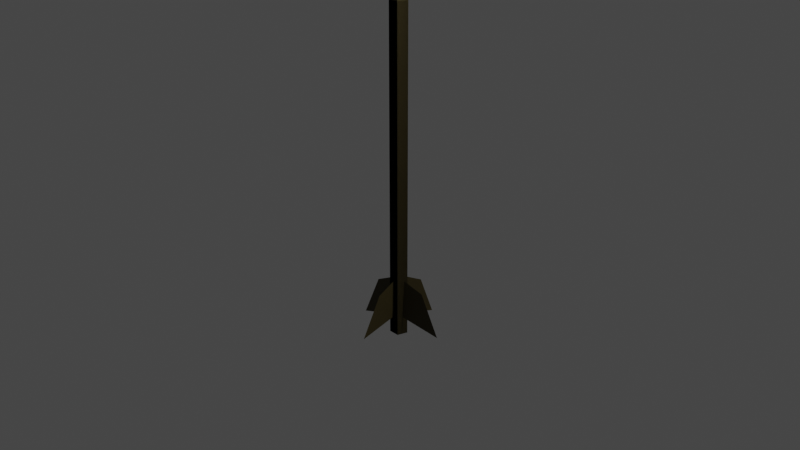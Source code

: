 # Source: arrow.blend  (saved by Blender 3.3.6; exported with 4.5.12 LTS)
import bpy
from mathutils import Matrix  # noqa: F401  (used for matrix-valued properties, if any)

bpy.ops.wm.read_factory_settings(use_empty=True)
scene = bpy.context.scene
scene.name = 'Scene'

# ---- collections
col_collection = bpy.data.collections.new('Collection'); scene.collection.children.link(col_collection)

# ---- materials (node trees are filled in below, after node groups)
mat_material_001 = bpy.data.materials.new('Material.001')
mat_material_001.use_transparent_shadow = False

# ---- material node trees
mat_material_001.use_nodes = True; mat_material_001.node_tree.nodes.clear()
_N = mat_material_001.node_tree.nodes; _L = mat_material_001.node_tree.links
n0 = _N.new('ShaderNodeBsdfPrincipled'); n0.name = 'Principled BSDF'; n0.location = (10, 300)
n0.distribution = 'GGX'
n0.subsurface_method = 'RANDOM_WALK_SKIN'
n0.inputs[0].default_value = (0.03854, 0.02762, 0.001951, 1.0)
n0.inputs[2].default_value = 0.7365
n0.inputs[3].default_value = 1.45
n0.inputs[27].default_value = (0.0, 0.0, 0.0, 1.0)
n0.inputs[28].default_value = 1.0
n1 = _N.new('ShaderNodeOutputMaterial'); n1.name = 'Material Output'; n1.location = (300, 300)
_L.new(n0.outputs[0], n1.inputs[0])
n1.is_active_output = True

# ---- world
world_world = bpy.data.worlds.new('World'); scene.world = world_world
world_world.use_nodes = True; world_world.node_tree.nodes.clear()
_N = world_world.node_tree.nodes; _L = world_world.node_tree.links
n0 = _N.new('ShaderNodeOutputWorld'); n0.name = 'World Output'; n0.location = (300, 300)
n1 = _N.new('ShaderNodeBackground'); n1.name = 'Background'; n1.location = (10, 300)
n1.inputs[0].default_value = (0.05088, 0.05088, 0.05088, 1.0)
_L.new(n1.outputs[0], n0.inputs[0])
n0.is_active_output = True
world_world.color = (0.05088, 0.05088, 0.05088)
world_world.use_sun_shadow = False
world_world.sun_shadow_jitter_overblur = 0.0

# ---- cameras
cam_camera = bpy.data.cameras.new('Camera')
cam_camera.clip_end = 100.0
cam_camera.ortho_scale = 7.314

# ---- lights
light_light = bpy.data.lights.new('Light', 'POINT')
light_light.transmission_factor = 0.0
light_light.energy = 1000.0
light_light.shadow_soft_size = 0.1
light_light.shadow_maximum_resolution = 0.006
light_light.use_absolute_resolution = True

# ---- meshes
me_cone = bpy.data.meshes.new('Cone')
me_cone.from_pydata([(0.0, 0.383, -0.8661), (0.3642, 0.1184, -0.8661), (0.2251, -0.3098, -0.8661), (-0.2251, -0.3098, -0.8661), (-0.3642, 0.1184, -0.8661), (0.0, -5.401e-10, 0.3307)], [], [(0, 5, 1), (1, 5, 2), (2, 5, 3), (0, 1, 2, 3, 4), (3, 5, 4), (4, 5, 0)])
_uv = me_cone.uv_layers.new(name='UVMap')
_uv.uv.foreach_set('vector', [0.25, 0.49, 0.25, 0.25, 0.4783, 0.3242, 0.4783, 0.3242, 0.25, 0.25, 0.3911, 0.05584, 0.3911, 0.05584, 0.25, 0.25, 0.1089, 0.05584, 0.75, 0.49, 0.9783, 0.3242, 0.8911, 0.05584, 0.6089, 0.05584, 0.5217, 0.3242, 0.1089, 0.05584, 0.25, 0.25, 0.02175, 0.3242, 0.02175, 0.3242, 0.25, 0.25, 0.25, 0.49])
me_cone.materials.append(mat_material_001)
me_cone.update()
me_plane = bpy.data.meshes.new('Plane')
me_plane.from_pydata([(0.8026, -0.02279, 0.01113), (-0.1911, 0.01683, 0.02935), (-0.5389, -1.073, 0.002029), (0.4637, -0.6651, -0.03011), (-0.3808, 1.143, -0.04551), (0.5582, 0.6588, -0.05852), (0.8026, 0.04295, 0.01008), (-0.1915, 0.0514, -0.02287), (-0.5311, 0.08947, 1.069), (0.4687, 0.03931, 0.6563), (-0.3888, -0.09482, -1.14), (0.5537, -0.0708, -0.6639)], [], [(2, 3, 0, 1), (1, 0, 5, 4), (8, 9, 6, 7), (7, 6, 11, 10)])
_uv = me_plane.uv_layers.new(name='UVMap')
_uv.uv.foreach_set('vector', [0.0, 0.0, 1.0, 0.0, 1.0, 0.5, 0.0, 0.5, 0.0, 0.5, 1.0, 0.5, 1.0, 1.0, 0.0, 1.0, 0.0, 0.0, 1.0, 0.0, 1.0, 0.5, 0.0, 0.5, 0.0, 0.5, 1.0, 0.5, 1.0, 1.0, 0.0, 1.0])
me_plane.materials.append(mat_material_001)
me_plane.update()
me_circle_001 = bpy.data.meshes.new('Circle.001')
me_circle_001.from_pydata([(-4.933e-09, 0.4732, -6.48), (-0.45, 0.1462, -6.48), (-0.2781, -0.3828, -6.48), (0.2781, -0.3828, -6.48), (0.45, 0.1462, -6.48), (-4.933e-09, 0.4732, 11.06), (-0.45, 0.1462, 11.06), (-0.2781, -0.3828, 11.06), (0.2781, -0.3828, 11.06), (0.45, 0.1462, 11.06), (0.45, 0.1462, -6.48), (0.2781, -0.3828, -6.48), (-0.2781, -0.3828, -6.48), (-4.933e-09, 0.4732, -6.48), (-0.45, 0.1462, -6.48), (-0.45, 0.1462, 11.06), (-4.933e-09, 0.4732, 11.06), (-0.2781, -0.3828, 11.06), (0.2781, -0.3828, 11.06), (0.45, 0.1462, 11.06), (-0.45, 0.1462, 17.37), (-4.933e-09, 0.4732, 17.37), (-0.2781, -0.3828, 17.37), (0.2781, -0.3828, 17.37), (0.45, 0.1462, 17.37)], [], [(4, 9, 8, 3), (2, 7, 6, 1), (0, 5, 9, 4), (3, 8, 7, 2), (1, 6, 5, 0), (10, 11, 18, 19), (12, 14, 15, 17), (13, 10, 19, 16), (11, 12, 17, 18), (14, 13, 16, 15), (2, 1, 14, 12), (8, 9, 19, 18), (5, 6, 15, 16), (3, 2, 12, 11), (9, 5, 16, 19), (6, 7, 17, 15), (4, 3, 11, 10), (1, 0, 13, 14), (7, 8, 18, 17), (0, 4, 10, 13), (16, 15, 20, 21), (18, 19, 24, 23), (15, 17, 22, 20), (19, 16, 21, 24), (17, 18, 23, 22), (20, 22, 23, 24, 21)])
_uv = me_circle_001.uv_layers.new(name='UVMap')
_uv.uv.foreach_set('vector', [0.0, 0.0, 0.0, 0.0, 0.0, 0.0, 0.0, 0.0, 0.0, 0.0, 0.0, 0.0, 0.0, 0.0, 0.0, 0.0, 0.0, 0.0, 0.0, 0.0, 0.0, 0.0, 0.0, 0.0, 0.0, 0.0, 0.0, 0.0, 0.0, 0.0, 0.0, 0.0, 0.0, 0.0, 0.0, 0.0, 0.0, 0.0, 0.0, 0.0, 0.0, 0.0, 0.0, 0.0, 0.0, 0.0, 0.0, 0.0, 0.0, 0.0, 0.0, 0.0, 0.0, 0.0, 0.0, 0.0, 0.0, 0.0, 0.0, 0.0, 0.0, 0.0, 0.0, 0.0, 0.0, 0.0, 0.0, 0.0, 0.0, 0.0, 0.0, 0.0, 0.0, 0.0, 0.0, 0.0, 0.0, 0.0, 0.0, 0.0, 0.0, 0.0, 0.0, 0.0, 0.0, 0.0, 0.0, 0.0, 0.0, 0.0, 0.0, 0.0, 0.0, 0.0, 0.0, 0.0, 0.0, 0.0, 0.0, 0.0, 0.0, 0.0, 0.0, 0.0, 0.0, 0.0, 0.0, 0.0, 0.0, 0.0, 0.0, 0.0, 0.0, 0.0, 0.0, 0.0, 0.0, 0.0, 0.0, 0.0, 0.0, 0.0, 0.0, 0.0, 0.0, 0.0, 0.0, 0.0, 0.0, 0.0, 0.0, 0.0, 0.0, 0.0, 0.0, 0.0, 0.0, 0.0, 0.0, 0.0, 0.0, 0.0, 0.0, 0.0, 0.0, 0.0, 0.0, 0.0, 0.0, 0.0, 0.0, 0.0, 0.0, 0.0, 0.0, 0.0, 0.0, 0.0, 0.0, 0.0, 0.0, 0.0, 0.0, 0.0, 0.0, 0.0, 0.0, 0.0, 0.0, 0.0, 0.0, 0.0, 0.0, 0.0, 0.0, 0.0, 0.0, 0.0, 0.0, 0.0, 0.0, 0.0, 0.0, 0.0, 0.0, 0.0, 0.0, 0.0, 0.0, 0.0, 0.0, 0.0, 0.0, 0.0, 0.0, 0.0, 0.0, 0.0, 0.0, 0.0, 0.0, 0.0, 0.0, 0.0, 0.0, 0.0, 0.0, 0.0, 0.0, 0.0])
me_circle_001.materials.append(mat_material_001)
me_circle_001.update()

# ---- objects
ob_cone = bpy.data.objects.new('Cone', me_cone)
ob_plane = bpy.data.objects.new('Plane', me_plane)
ob_light = bpy.data.objects.new('Light', light_light)
ob_camera = bpy.data.objects.new('Camera', cam_camera)
ob_circle = bpy.data.objects.new('Circle', me_circle_001)

# ---- transforms, parenting, visibility, modifiers, constraints
ob_cone.location = (0.0, -1.118e-08, 3.71)
ob_cone.scale = (0.4617, 0.4617, 0.4617)
ob_plane.location = (0.0, -1.118e-08, -1.028)
ob_plane.rotation_euler = (0.0, 1.563, 0.0)
ob_plane.scale = (-0.4573, -0.4573, -0.4573)
ob_light.location = (4.076, 1.005, 5.904)
ob_light.rotation_euler = (0.6503, 0.05522, 1.866)
ob_light.lock_rotations_4d = False
ob_light.empty_display_type = 'ARROWS'
ob_light.color = (0.0, 0.0, 0.0, 0.0)
ob_light.lineart.crease_threshold = 0.0
ob_camera.location = (7.359, -6.926, 4.958)
ob_camera.rotation_euler = (1.109, 0.0, 0.8149)
ob_camera.lock_rotations_4d = False
ob_camera.empty_display_type = 'ARROWS'
ob_camera.color = (0.0, 0.0, 0.0, 0.0)
ob_camera.display_type = 'WIRE'
ob_camera.lineart.crease_threshold = 0.0
ob_circle.location = (0.0, 0.0, 0.0)
ob_circle.scale = (0.2043, 0.2043, 0.2043)

# ---- collection membership
scene.collection.objects.link(ob_cone)
scene.collection.objects.link(ob_plane)
col_collection.objects.link(ob_light)
col_collection.objects.link(ob_camera)
col_collection.objects.link(ob_circle)

# ---- scene / render settings (as saved in the file)
scene.camera = ob_camera
scene.frame_start = 1; scene.frame_end = 250; scene.frame_set(1)
scene.render.engine = 'BLENDER_EEVEE_NEXT'
scene.cycles.sampling_pattern = 'TABULATED_SOBOL'
scene.cycles.use_light_tree = False
scene.view_settings.view_transform = 'Filmic'
bpy.context.view_layer.update()
